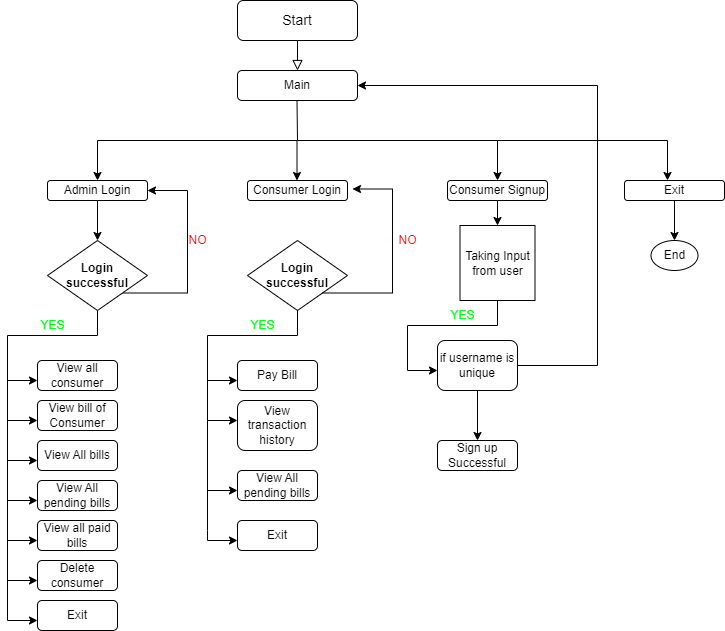

The diagram above was exported from draw.io. Its source (the exported page's mxGraphModel, read from the mxfile embedded in the PNG):
<mxGraphModel dx="1050" dy="623" grid="1" gridSize="10" guides="1" tooltips="1" connect="1" arrows="1" fold="1" page="1" pageScale="1" pageWidth="827" pageHeight="1169" math="0" shadow="0">
  <root>
    <mxCell id="WIyWlLk6GJQsqaUBKTNV-0" />
    <mxCell id="WIyWlLk6GJQsqaUBKTNV-1" parent="WIyWlLk6GJQsqaUBKTNV-0" />
    <mxCell id="WIyWlLk6GJQsqaUBKTNV-3" value="&lt;font style=&quot;font-size: 14px;&quot;&gt;Start&lt;/font&gt;" style="rounded=1;whiteSpace=wrap;html=1;fontSize=12;glass=0;strokeWidth=1;shadow=0;" parent="WIyWlLk6GJQsqaUBKTNV-1" vertex="1">
      <mxGeometry x="340" y="60" width="120" height="40" as="geometry" />
    </mxCell>
    <mxCell id="5CqkI2KHnYrvTYW9BtiY-1" value="" style="rounded=0;html=1;jettySize=auto;orthogonalLoop=1;fontSize=11;endArrow=block;endFill=0;endSize=8;strokeWidth=1;shadow=0;labelBackgroundColor=none;edgeStyle=orthogonalEdgeStyle;" edge="1" parent="WIyWlLk6GJQsqaUBKTNV-1" target="5CqkI2KHnYrvTYW9BtiY-0">
      <mxGeometry relative="1" as="geometry">
        <mxPoint x="400" y="100" as="sourcePoint" />
        <mxPoint x="400" y="160" as="targetPoint" />
      </mxGeometry>
    </mxCell>
    <mxCell id="5CqkI2KHnYrvTYW9BtiY-0" value="Main" style="rounded=1;whiteSpace=wrap;html=1;" vertex="1" parent="WIyWlLk6GJQsqaUBKTNV-1">
      <mxGeometry x="340" y="130" width="120" height="30" as="geometry" />
    </mxCell>
    <mxCell id="5CqkI2KHnYrvTYW9BtiY-10" value="" style="endArrow=none;html=1;rounded=0;" edge="1" parent="WIyWlLk6GJQsqaUBKTNV-1">
      <mxGeometry width="50" height="50" relative="1" as="geometry">
        <mxPoint x="400" y="200" as="sourcePoint" />
        <mxPoint x="399.5" y="160" as="targetPoint" />
        <Array as="points" />
      </mxGeometry>
    </mxCell>
    <mxCell id="5CqkI2KHnYrvTYW9BtiY-11" value="" style="endArrow=classic;html=1;rounded=0;" edge="1" parent="WIyWlLk6GJQsqaUBKTNV-1">
      <mxGeometry width="50" height="50" relative="1" as="geometry">
        <mxPoint x="400" y="200" as="sourcePoint" />
        <mxPoint x="600" y="240" as="targetPoint" />
        <Array as="points">
          <mxPoint x="600" y="200" />
        </Array>
      </mxGeometry>
    </mxCell>
    <mxCell id="5CqkI2KHnYrvTYW9BtiY-13" value="" style="endArrow=classic;html=1;rounded=0;" edge="1" parent="WIyWlLk6GJQsqaUBKTNV-1">
      <mxGeometry width="50" height="50" relative="1" as="geometry">
        <mxPoint x="399.5" y="200" as="sourcePoint" />
        <mxPoint x="399.5" y="240" as="targetPoint" />
      </mxGeometry>
    </mxCell>
    <mxCell id="5CqkI2KHnYrvTYW9BtiY-14" value="" style="endArrow=classic;html=1;rounded=0;" edge="1" parent="WIyWlLk6GJQsqaUBKTNV-1">
      <mxGeometry width="50" height="50" relative="1" as="geometry">
        <mxPoint x="400" y="200" as="sourcePoint" />
        <mxPoint x="200" y="240" as="targetPoint" />
        <Array as="points">
          <mxPoint x="200" y="200" />
        </Array>
      </mxGeometry>
    </mxCell>
    <mxCell id="5CqkI2KHnYrvTYW9BtiY-22" style="edgeStyle=orthogonalEdgeStyle;rounded=0;orthogonalLoop=1;jettySize=auto;html=1;exitX=0.5;exitY=1;exitDx=0;exitDy=0;" edge="1" parent="WIyWlLk6GJQsqaUBKTNV-1" source="5CqkI2KHnYrvTYW9BtiY-15">
      <mxGeometry relative="1" as="geometry">
        <mxPoint x="200" y="300" as="targetPoint" />
      </mxGeometry>
    </mxCell>
    <mxCell id="5CqkI2KHnYrvTYW9BtiY-15" value="Admin Login" style="rounded=1;whiteSpace=wrap;html=1;" vertex="1" parent="WIyWlLk6GJQsqaUBKTNV-1">
      <mxGeometry x="150" y="240" width="100" height="20" as="geometry" />
    </mxCell>
    <mxCell id="5CqkI2KHnYrvTYW9BtiY-16" value="Consumer Login" style="rounded=1;whiteSpace=wrap;html=1;" vertex="1" parent="WIyWlLk6GJQsqaUBKTNV-1">
      <mxGeometry x="350" y="240" width="100" height="20" as="geometry" />
    </mxCell>
    <mxCell id="5CqkI2KHnYrvTYW9BtiY-101" style="edgeStyle=orthogonalEdgeStyle;rounded=0;orthogonalLoop=1;jettySize=auto;html=1;" edge="1" parent="WIyWlLk6GJQsqaUBKTNV-1" source="5CqkI2KHnYrvTYW9BtiY-17" target="5CqkI2KHnYrvTYW9BtiY-99">
      <mxGeometry relative="1" as="geometry" />
    </mxCell>
    <mxCell id="5CqkI2KHnYrvTYW9BtiY-17" value="Consumer Signup" style="rounded=1;whiteSpace=wrap;html=1;" vertex="1" parent="WIyWlLk6GJQsqaUBKTNV-1">
      <mxGeometry x="550" y="240" width="100" height="20" as="geometry" />
    </mxCell>
    <mxCell id="5CqkI2KHnYrvTYW9BtiY-18" value="" style="endArrow=classic;html=1;rounded=0;" edge="1" parent="WIyWlLk6GJQsqaUBKTNV-1">
      <mxGeometry width="50" height="50" relative="1" as="geometry">
        <mxPoint x="600" y="200" as="sourcePoint" />
        <mxPoint x="770" y="240" as="targetPoint" />
        <Array as="points">
          <mxPoint x="770" y="200" />
        </Array>
      </mxGeometry>
    </mxCell>
    <mxCell id="5CqkI2KHnYrvTYW9BtiY-20" style="edgeStyle=orthogonalEdgeStyle;rounded=0;orthogonalLoop=1;jettySize=auto;html=1;exitX=0.5;exitY=1;exitDx=0;exitDy=0;" edge="1" parent="WIyWlLk6GJQsqaUBKTNV-1" source="5CqkI2KHnYrvTYW9BtiY-19">
      <mxGeometry relative="1" as="geometry">
        <mxPoint x="777" y="300" as="targetPoint" />
      </mxGeometry>
    </mxCell>
    <mxCell id="5CqkI2KHnYrvTYW9BtiY-19" value="Exit" style="rounded=1;whiteSpace=wrap;html=1;" vertex="1" parent="WIyWlLk6GJQsqaUBKTNV-1">
      <mxGeometry x="727" y="240" width="100" height="20" as="geometry" />
    </mxCell>
    <mxCell id="5CqkI2KHnYrvTYW9BtiY-21" value="End" style="ellipse;whiteSpace=wrap;html=1;" vertex="1" parent="WIyWlLk6GJQsqaUBKTNV-1">
      <mxGeometry x="753.5" y="300" width="47" height="30" as="geometry" />
    </mxCell>
    <mxCell id="5CqkI2KHnYrvTYW9BtiY-24" style="edgeStyle=orthogonalEdgeStyle;rounded=0;orthogonalLoop=1;jettySize=auto;html=1;exitX=1;exitY=1;exitDx=0;exitDy=0;entryX=1;entryY=0.5;entryDx=0;entryDy=0;" edge="1" parent="WIyWlLk6GJQsqaUBKTNV-1" source="5CqkI2KHnYrvTYW9BtiY-23" target="5CqkI2KHnYrvTYW9BtiY-15">
      <mxGeometry relative="1" as="geometry">
        <mxPoint x="290" y="250" as="targetPoint" />
        <Array as="points">
          <mxPoint x="290" y="353" />
          <mxPoint x="290" y="250" />
        </Array>
      </mxGeometry>
    </mxCell>
    <mxCell id="5CqkI2KHnYrvTYW9BtiY-29" style="edgeStyle=orthogonalEdgeStyle;rounded=0;orthogonalLoop=1;jettySize=auto;html=1;" edge="1" parent="WIyWlLk6GJQsqaUBKTNV-1" source="5CqkI2KHnYrvTYW9BtiY-23">
      <mxGeometry relative="1" as="geometry">
        <mxPoint x="140" y="440" as="targetPoint" />
        <Array as="points">
          <mxPoint x="200" y="395" />
          <mxPoint x="110" y="395" />
          <mxPoint x="110" y="440" />
          <mxPoint x="140" y="440" />
        </Array>
      </mxGeometry>
    </mxCell>
    <mxCell id="5CqkI2KHnYrvTYW9BtiY-23" value="&lt;b&gt;Login successful&lt;/b&gt;" style="rhombus;whiteSpace=wrap;html=1;" vertex="1" parent="WIyWlLk6GJQsqaUBKTNV-1">
      <mxGeometry x="150" y="300" width="100" height="70" as="geometry" />
    </mxCell>
    <mxCell id="5CqkI2KHnYrvTYW9BtiY-25" value="&lt;font color=&quot;#ff0000&quot;&gt;NO&lt;/font&gt;" style="text;html=1;align=center;verticalAlign=middle;resizable=0;points=[];autosize=1;strokeColor=none;fillColor=none;" vertex="1" parent="WIyWlLk6GJQsqaUBKTNV-1">
      <mxGeometry x="280" y="285" width="40" height="30" as="geometry" />
    </mxCell>
    <mxCell id="5CqkI2KHnYrvTYW9BtiY-30" value="&lt;font color=&quot;#00ff11&quot;&gt;YES&lt;/font&gt;" style="text;html=1;align=center;verticalAlign=middle;resizable=0;points=[];autosize=1;strokeColor=none;fillColor=none;" vertex="1" parent="WIyWlLk6GJQsqaUBKTNV-1">
      <mxGeometry x="130" y="370" width="50" height="30" as="geometry" />
    </mxCell>
    <mxCell id="5CqkI2KHnYrvTYW9BtiY-31" value="View all consumer" style="rounded=1;whiteSpace=wrap;html=1;" vertex="1" parent="WIyWlLk6GJQsqaUBKTNV-1">
      <mxGeometry x="140" y="420" width="80" height="30" as="geometry" />
    </mxCell>
    <mxCell id="5CqkI2KHnYrvTYW9BtiY-32" value="" style="endArrow=classic;html=1;rounded=0;" edge="1" parent="WIyWlLk6GJQsqaUBKTNV-1">
      <mxGeometry width="50" height="50" relative="1" as="geometry">
        <mxPoint x="110" y="430" as="sourcePoint" />
        <mxPoint x="140" y="480" as="targetPoint" />
        <Array as="points">
          <mxPoint x="110" y="480" />
        </Array>
      </mxGeometry>
    </mxCell>
    <mxCell id="5CqkI2KHnYrvTYW9BtiY-33" value="View bill of Consumer" style="rounded=1;whiteSpace=wrap;html=1;" vertex="1" parent="WIyWlLk6GJQsqaUBKTNV-1">
      <mxGeometry x="140" y="460" width="80" height="30" as="geometry" />
    </mxCell>
    <mxCell id="5CqkI2KHnYrvTYW9BtiY-34" value="" style="endArrow=classic;html=1;rounded=0;" edge="1" parent="WIyWlLk6GJQsqaUBKTNV-1">
      <mxGeometry width="50" height="50" relative="1" as="geometry">
        <mxPoint x="110" y="470" as="sourcePoint" />
        <mxPoint x="140" y="520" as="targetPoint" />
        <Array as="points">
          <mxPoint x="110" y="520" />
        </Array>
      </mxGeometry>
    </mxCell>
    <mxCell id="5CqkI2KHnYrvTYW9BtiY-35" value="View All bills" style="rounded=1;whiteSpace=wrap;html=1;" vertex="1" parent="WIyWlLk6GJQsqaUBKTNV-1">
      <mxGeometry x="140" y="500" width="80" height="30" as="geometry" />
    </mxCell>
    <mxCell id="5CqkI2KHnYrvTYW9BtiY-36" value="" style="endArrow=classic;html=1;rounded=0;" edge="1" parent="WIyWlLk6GJQsqaUBKTNV-1">
      <mxGeometry width="50" height="50" relative="1" as="geometry">
        <mxPoint x="110" y="510" as="sourcePoint" />
        <mxPoint x="140" y="560" as="targetPoint" />
        <Array as="points">
          <mxPoint x="110" y="560" />
        </Array>
      </mxGeometry>
    </mxCell>
    <mxCell id="5CqkI2KHnYrvTYW9BtiY-37" value="View All pending bills" style="rounded=1;whiteSpace=wrap;html=1;" vertex="1" parent="WIyWlLk6GJQsqaUBKTNV-1">
      <mxGeometry x="140" y="540" width="80" height="30" as="geometry" />
    </mxCell>
    <mxCell id="5CqkI2KHnYrvTYW9BtiY-38" value="" style="endArrow=classic;html=1;rounded=0;" edge="1" parent="WIyWlLk6GJQsqaUBKTNV-1">
      <mxGeometry width="50" height="50" relative="1" as="geometry">
        <mxPoint x="110" y="550" as="sourcePoint" />
        <mxPoint x="140" y="600" as="targetPoint" />
        <Array as="points">
          <mxPoint x="110" y="600" />
        </Array>
      </mxGeometry>
    </mxCell>
    <mxCell id="5CqkI2KHnYrvTYW9BtiY-39" value="View all paid bills" style="rounded=1;whiteSpace=wrap;html=1;" vertex="1" parent="WIyWlLk6GJQsqaUBKTNV-1">
      <mxGeometry x="140" y="580" width="80" height="30" as="geometry" />
    </mxCell>
    <mxCell id="5CqkI2KHnYrvTYW9BtiY-40" value="" style="endArrow=classic;html=1;rounded=0;" edge="1" parent="WIyWlLk6GJQsqaUBKTNV-1">
      <mxGeometry width="50" height="50" relative="1" as="geometry">
        <mxPoint x="110" y="590" as="sourcePoint" />
        <mxPoint x="140" y="640" as="targetPoint" />
        <Array as="points">
          <mxPoint x="110" y="640" />
        </Array>
      </mxGeometry>
    </mxCell>
    <mxCell id="5CqkI2KHnYrvTYW9BtiY-41" value="Delete consumer" style="rounded=1;whiteSpace=wrap;html=1;" vertex="1" parent="WIyWlLk6GJQsqaUBKTNV-1">
      <mxGeometry x="140" y="620" width="80" height="30" as="geometry" />
    </mxCell>
    <mxCell id="5CqkI2KHnYrvTYW9BtiY-42" value="&lt;b&gt;Login successful&lt;/b&gt;" style="rhombus;whiteSpace=wrap;html=1;" vertex="1" parent="WIyWlLk6GJQsqaUBKTNV-1">
      <mxGeometry x="350" y="300" width="100" height="70" as="geometry" />
    </mxCell>
    <mxCell id="5CqkI2KHnYrvTYW9BtiY-43" style="edgeStyle=orthogonalEdgeStyle;rounded=0;orthogonalLoop=1;jettySize=auto;html=1;entryX=1;entryY=0.5;entryDx=0;entryDy=0;exitX=1;exitY=1;exitDx=0;exitDy=0;" edge="1" parent="WIyWlLk6GJQsqaUBKTNV-1" source="5CqkI2KHnYrvTYW9BtiY-42">
      <mxGeometry relative="1" as="geometry">
        <mxPoint x="455" y="248.5" as="targetPoint" />
        <mxPoint x="420" y="352" as="sourcePoint" />
        <Array as="points">
          <mxPoint x="425" y="352" />
          <mxPoint x="495" y="352" />
          <mxPoint x="495" y="249" />
        </Array>
      </mxGeometry>
    </mxCell>
    <mxCell id="5CqkI2KHnYrvTYW9BtiY-44" value="&lt;font color=&quot;#ff0000&quot;&gt;NO&lt;/font&gt;" style="text;html=1;align=center;verticalAlign=middle;resizable=0;points=[];autosize=1;strokeColor=none;fillColor=none;" vertex="1" parent="WIyWlLk6GJQsqaUBKTNV-1">
      <mxGeometry x="490" y="285" width="40" height="30" as="geometry" />
    </mxCell>
    <mxCell id="5CqkI2KHnYrvTYW9BtiY-45" value="&lt;font color=&quot;#00ff11&quot;&gt;YES&lt;/font&gt;" style="text;html=1;align=center;verticalAlign=middle;resizable=0;points=[];autosize=1;strokeColor=none;fillColor=none;" vertex="1" parent="WIyWlLk6GJQsqaUBKTNV-1">
      <mxGeometry x="340" y="370" width="50" height="30" as="geometry" />
    </mxCell>
    <mxCell id="5CqkI2KHnYrvTYW9BtiY-81" style="edgeStyle=orthogonalEdgeStyle;rounded=0;orthogonalLoop=1;jettySize=auto;html=1;" edge="1" parent="WIyWlLk6GJQsqaUBKTNV-1">
      <mxGeometry relative="1" as="geometry">
        <mxPoint x="340" y="440" as="targetPoint" />
        <mxPoint x="400" y="370" as="sourcePoint" />
        <Array as="points">
          <mxPoint x="400" y="395" />
          <mxPoint x="310" y="395" />
          <mxPoint x="310" y="440" />
          <mxPoint x="340" y="440" />
        </Array>
      </mxGeometry>
    </mxCell>
    <mxCell id="5CqkI2KHnYrvTYW9BtiY-83" value="Pay Bill" style="rounded=1;whiteSpace=wrap;html=1;" vertex="1" parent="WIyWlLk6GJQsqaUBKTNV-1">
      <mxGeometry x="340" y="420" width="80" height="30" as="geometry" />
    </mxCell>
    <mxCell id="5CqkI2KHnYrvTYW9BtiY-84" value="" style="endArrow=classic;html=1;rounded=0;" edge="1" parent="WIyWlLk6GJQsqaUBKTNV-1">
      <mxGeometry width="50" height="50" relative="1" as="geometry">
        <mxPoint x="310" y="430" as="sourcePoint" />
        <mxPoint x="340" y="480" as="targetPoint" />
        <Array as="points">
          <mxPoint x="310" y="480" />
        </Array>
      </mxGeometry>
    </mxCell>
    <mxCell id="5CqkI2KHnYrvTYW9BtiY-85" value="View transaction history" style="rounded=1;whiteSpace=wrap;html=1;" vertex="1" parent="WIyWlLk6GJQsqaUBKTNV-1">
      <mxGeometry x="340" y="460" width="80" height="50" as="geometry" />
    </mxCell>
    <mxCell id="5CqkI2KHnYrvTYW9BtiY-88" value="" style="endArrow=classic;html=1;rounded=0;" edge="1" parent="WIyWlLk6GJQsqaUBKTNV-1">
      <mxGeometry width="50" height="50" relative="1" as="geometry">
        <mxPoint x="310" y="480" as="sourcePoint" />
        <mxPoint x="340" y="550" as="targetPoint" />
        <Array as="points">
          <mxPoint x="310" y="540" />
          <mxPoint x="310" y="550" />
        </Array>
      </mxGeometry>
    </mxCell>
    <mxCell id="5CqkI2KHnYrvTYW9BtiY-89" value="View All pending bills" style="rounded=1;whiteSpace=wrap;html=1;" vertex="1" parent="WIyWlLk6GJQsqaUBKTNV-1">
      <mxGeometry x="340" y="530" width="80" height="30" as="geometry" />
    </mxCell>
    <mxCell id="5CqkI2KHnYrvTYW9BtiY-95" value="" style="endArrow=classic;html=1;rounded=0;" edge="1" parent="WIyWlLk6GJQsqaUBKTNV-1">
      <mxGeometry width="50" height="50" relative="1" as="geometry">
        <mxPoint x="110" y="630" as="sourcePoint" />
        <mxPoint x="140" y="680" as="targetPoint" />
        <Array as="points">
          <mxPoint x="110" y="680" />
        </Array>
      </mxGeometry>
    </mxCell>
    <mxCell id="5CqkI2KHnYrvTYW9BtiY-96" value="Exit" style="rounded=1;whiteSpace=wrap;html=1;" vertex="1" parent="WIyWlLk6GJQsqaUBKTNV-1">
      <mxGeometry x="140" y="660" width="80" height="30" as="geometry" />
    </mxCell>
    <mxCell id="5CqkI2KHnYrvTYW9BtiY-97" value="" style="endArrow=classic;html=1;rounded=0;" edge="1" parent="WIyWlLk6GJQsqaUBKTNV-1">
      <mxGeometry width="50" height="50" relative="1" as="geometry">
        <mxPoint x="310" y="530" as="sourcePoint" />
        <mxPoint x="340" y="600" as="targetPoint" />
        <Array as="points">
          <mxPoint x="310" y="590" />
          <mxPoint x="310" y="600" />
        </Array>
      </mxGeometry>
    </mxCell>
    <mxCell id="5CqkI2KHnYrvTYW9BtiY-98" value="Exit" style="rounded=1;whiteSpace=wrap;html=1;" vertex="1" parent="WIyWlLk6GJQsqaUBKTNV-1">
      <mxGeometry x="340" y="580" width="80" height="30" as="geometry" />
    </mxCell>
    <mxCell id="5CqkI2KHnYrvTYW9BtiY-99" value="Taking Input from user" style="whiteSpace=wrap;html=1;aspect=fixed;" vertex="1" parent="WIyWlLk6GJQsqaUBKTNV-1">
      <mxGeometry x="562.5" y="285" width="75" height="75" as="geometry" />
    </mxCell>
    <mxCell id="5CqkI2KHnYrvTYW9BtiY-102" value="&lt;font color=&quot;#00ff11&quot;&gt;YES&lt;/font&gt;" style="text;html=1;align=center;verticalAlign=middle;resizable=0;points=[];autosize=1;strokeColor=none;fillColor=none;" vertex="1" parent="WIyWlLk6GJQsqaUBKTNV-1">
      <mxGeometry x="540" y="360" width="50" height="30" as="geometry" />
    </mxCell>
    <mxCell id="5CqkI2KHnYrvTYW9BtiY-103" style="edgeStyle=orthogonalEdgeStyle;rounded=0;orthogonalLoop=1;jettySize=auto;html=1;" edge="1" parent="WIyWlLk6GJQsqaUBKTNV-1">
      <mxGeometry relative="1" as="geometry">
        <mxPoint x="540" y="430" as="targetPoint" />
        <mxPoint x="600" y="360" as="sourcePoint" />
        <Array as="points">
          <mxPoint x="600" y="385" />
          <mxPoint x="510" y="385" />
          <mxPoint x="510" y="430" />
          <mxPoint x="540" y="430" />
        </Array>
      </mxGeometry>
    </mxCell>
    <mxCell id="5CqkI2KHnYrvTYW9BtiY-109" style="edgeStyle=orthogonalEdgeStyle;rounded=0;orthogonalLoop=1;jettySize=auto;html=1;" edge="1" parent="WIyWlLk6GJQsqaUBKTNV-1" source="5CqkI2KHnYrvTYW9BtiY-104" target="5CqkI2KHnYrvTYW9BtiY-107">
      <mxGeometry relative="1" as="geometry" />
    </mxCell>
    <mxCell id="5CqkI2KHnYrvTYW9BtiY-110" style="edgeStyle=orthogonalEdgeStyle;rounded=0;orthogonalLoop=1;jettySize=auto;html=1;entryX=1;entryY=0.5;entryDx=0;entryDy=0;" edge="1" parent="WIyWlLk6GJQsqaUBKTNV-1" source="5CqkI2KHnYrvTYW9BtiY-104" target="5CqkI2KHnYrvTYW9BtiY-0">
      <mxGeometry relative="1" as="geometry">
        <mxPoint x="700" y="140" as="targetPoint" />
        <Array as="points">
          <mxPoint x="700" y="425" />
          <mxPoint x="700" y="145" />
        </Array>
      </mxGeometry>
    </mxCell>
    <mxCell id="5CqkI2KHnYrvTYW9BtiY-104" value="if username is unique" style="rounded=1;whiteSpace=wrap;html=1;" vertex="1" parent="WIyWlLk6GJQsqaUBKTNV-1">
      <mxGeometry x="540" y="400" width="80" height="50" as="geometry" />
    </mxCell>
    <mxCell id="5CqkI2KHnYrvTYW9BtiY-107" value="Sign up Successful" style="rounded=1;whiteSpace=wrap;html=1;" vertex="1" parent="WIyWlLk6GJQsqaUBKTNV-1">
      <mxGeometry x="540" y="500" width="80" height="30" as="geometry" />
    </mxCell>
  </root>
</mxGraphModel>